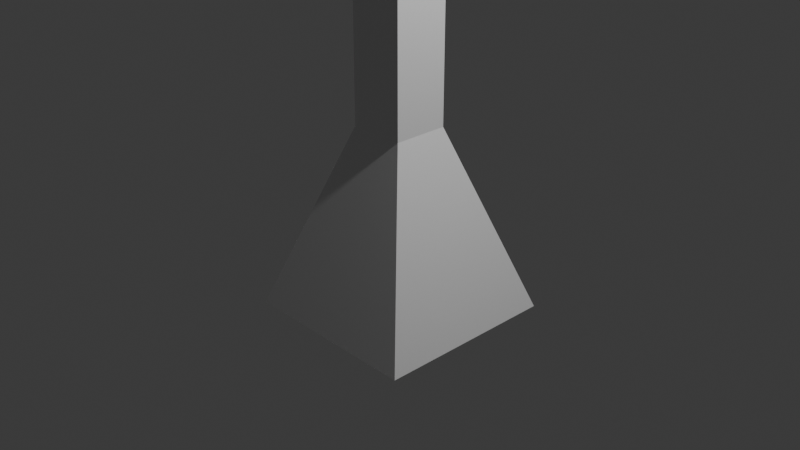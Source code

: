 # Source: post.blend  (saved by Blender 4.2.66; exported with 4.5.12 LTS)
import bpy
from mathutils import Matrix  # noqa: F401  (used for matrix-valued properties, if any)

bpy.ops.wm.read_factory_settings(use_empty=True)
scene = bpy.context.scene
scene.name = 'Scene'

# ---- collections
col_collection = bpy.data.collections.new('Collection'); scene.collection.children.link(col_collection)

# ---- materials (node trees are filled in below, after node groups)
mat_material = bpy.data.materials.new('Material')
mat_material.alpha_threshold = 0.0
mat_material.use_transparent_shadow = False
mat_material.roughness = 0.5
mat_material.line_color = (0.0, 0.0, 0.0, 1.0)

# ---- material node trees
mat_material.use_nodes = True; mat_material.node_tree.nodes.clear()
_N = mat_material.node_tree.nodes; _L = mat_material.node_tree.links
n0 = _N.new('ShaderNodeOutputMaterial'); n0.name = 'Material Output'; n0.location = (300, 300)
n1 = _N.new('ShaderNodeBsdfPrincipled'); n1.name = 'Principled BSDF'; n1.location = (10, 300)
n1.inputs[3].default_value = 1.45
_L.new(n1.outputs[0], n0.inputs[0])
n0.is_active_output = True

# ---- world
world_world = bpy.data.worlds.new('World'); scene.world = world_world
world_world.use_nodes = True; world_world.node_tree.nodes.clear()
_N = world_world.node_tree.nodes; _L = world_world.node_tree.links
n0 = _N.new('ShaderNodeOutputWorld'); n0.name = 'World Output'; n0.location = (300, 300)
n1 = _N.new('ShaderNodeBackground'); n1.name = 'Background'; n1.location = (10, 300)
n1.inputs[0].default_value = (0.05088, 0.05088, 0.05088, 1.0)
_L.new(n1.outputs[0], n0.inputs[0])
n0.is_active_output = True
world_world.color = (0.05088, 0.05088, 0.05088)
world_world.sun_shadow_jitter_overblur = 0.0

# ---- cameras
cam_camera = bpy.data.cameras.new('Camera')
cam_camera.clip_end = 100.0
cam_camera.ortho_scale = 7.314

# ---- lights
light_light = bpy.data.lights.new('Light', 'POINT')
light_light.energy = 1000.0
light_light.shadow_soft_size = 0.1

# ---- meshes
me_cube = bpy.data.meshes.new('Cube')
me_cube.from_pydata([(0.3025, 0.3025, 1.0), (1.0, 1.0, -1.0), (0.3025, -0.3025, 1.0), (1.0, -1.0, -1.0), (-0.3025, 0.3025, 1.0), (-1.0, 1.0, -1.0), (-0.3025, -0.3025, 1.0), (-1.0, -1.0, -1.0), (0.1947, 0.1947, 3.288), (0.1947, -0.1947, 3.288), (-0.1947, 0.1947, 3.288), (-0.1947, -0.1947, 3.288), (0.3025, -0.3025, 3.288), (-0.3025, -0.3025, 3.288), (0.3025, 0.3025, 3.288), (-0.3025, 0.3025, 3.288), (0.3073, 0.3073, 3.938), (0.3073, -0.3073, 3.938), (-0.3073, 0.3073, 3.938), (-0.3073, -0.3073, 3.938), (0.9192, 0.9192, 4.669), (0.9192, -0.9192, 4.669), (-0.9192, 0.9192, 4.669), (-0.9192, -0.9192, 4.669)], [], [(4, 6, 13, 15), (3, 2, 6, 7), (7, 6, 4, 5), (5, 1, 3, 7), (1, 0, 2, 3), (5, 4, 0, 1), (10, 11, 19, 18), (2, 0, 14, 12), (0, 4, 15, 14), (6, 2, 12, 13), (9, 11, 13, 12), (8, 9, 12, 14), (11, 10, 15, 13), (10, 8, 14, 15), (18, 19, 23, 22), (11, 9, 17, 19), (8, 10, 18, 16), (9, 8, 16, 17), (20, 22, 23, 21), (19, 17, 21, 23), (16, 18, 22, 20), (17, 16, 20, 21)])
_uv = me_cube.uv_layers.new(name='UVMap')
_uv.uv.foreach_set('vector', [0.625, 0.25, 0.625, 0.0, 0.625, 0.0, 0.625, 0.25, 0.375, 0.75, 0.625, 0.75, 0.625, 1.0, 0.375, 1.0, 0.375, 0.0, 0.625, 0.0, 0.625, 0.25, 0.375, 0.25, 0.125, 0.5, 0.375, 0.5, 0.375, 0.75, 0.125, 0.75, 0.375, 0.5, 0.625, 0.5, 0.625, 0.75, 0.375, 0.75, 0.375, 0.25, 0.625, 0.25, 0.625, 0.5, 0.375, 0.5, 0.8305, 0.5445, 0.8305, 0.7055, 0.8305, 0.7055, 0.8305, 0.5445, 0.625, 0.75, 0.625, 0.5, 0.625, 0.5, 0.625, 0.75, 0.625, 0.5, 0.625, 0.25, 0.625, 0.25, 0.625, 0.5, 0.625, 1.0, 0.625, 0.75, 0.625, 0.75, 0.625, 1.0, 0.6695, 0.7055, 0.8305, 0.7055, 0.875, 0.75, 0.625, 0.75, 0.6695, 0.5445, 0.6695, 0.7055, 0.625, 0.75, 0.625, 0.5, 0.8305, 0.7055, 0.8305, 0.5445, 0.875, 0.5, 0.875, 0.75, 0.8305, 0.5445, 0.6695, 0.5445, 0.625, 0.5, 0.875, 0.5, 0.8305, 0.5445, 0.8305, 0.7055, 0.8305, 0.7055, 0.8305, 0.5445, 0.8305, 0.7055, 0.6695, 0.7055, 0.6695, 0.7055, 0.8305, 0.7055, 0.6695, 0.5445, 0.8305, 0.5445, 0.8305, 0.5445, 0.6695, 0.5445, 0.6695, 0.7055, 0.6695, 0.5445, 0.6695, 0.5445, 0.6695, 0.7055, 0.6695, 0.5445, 0.8305, 0.5445, 0.8305, 0.7055, 0.6695, 0.7055, 0.8305, 0.7055, 0.6695, 0.7055, 0.6695, 0.7055, 0.8305, 0.7055, 0.6695, 0.5445, 0.8305, 0.5445, 0.8305, 0.5445, 0.6695, 0.5445, 0.6695, 0.7055, 0.6695, 0.5445, 0.6695, 0.5445, 0.6695, 0.7055])
me_cube.materials.append(mat_material)
me_cube.use_mirror_vertex_groups = False
me_cube.update()

# ---- objects
ob_cube = bpy.data.objects.new('Cube', me_cube)
ob_light = bpy.data.objects.new('Light', light_light)
ob_camera = bpy.data.objects.new('Camera', cam_camera)

# ---- transforms, parenting, visibility, modifiers, constraints
ob_cube.location = (0.0, 0.0, 0.0)
ob_cube.lock_rotations_4d = False
ob_cube.empty_display_type = 'ARROWS'
ob_cube.lineart.crease_threshold = 0.0
ob_light.location = (4.076, 1.005, 5.904)
ob_light.rotation_euler = (0.6503, 0.05522, 1.866)
ob_light.lock_rotations_4d = False
ob_light.empty_display_type = 'ARROWS'
ob_light.color = (0.0, 0.0, 0.0, 0.0)
ob_light.lineart.crease_threshold = 0.0
ob_camera.location = (7.359, -6.926, 4.958)
ob_camera.rotation_euler = (1.109, 0.0, 0.8149)
ob_camera.lock_rotations_4d = False
ob_camera.empty_display_type = 'ARROWS'
ob_camera.color = (0.0, 0.0, 0.0, 0.0)
ob_camera.display_type = 'WIRE'
ob_camera.lineart.crease_threshold = 0.0

# ---- collection membership
col_collection.objects.link(ob_cube)
col_collection.objects.link(ob_light)
col_collection.objects.link(ob_camera)

# ---- scene / render settings (as saved in the file)
scene.camera = ob_camera
scene.frame_start = 1; scene.frame_end = 250; scene.frame_set(1)
scene.render.engine = 'BLENDER_EEVEE_NEXT'
bpy.context.view_layer.update()
